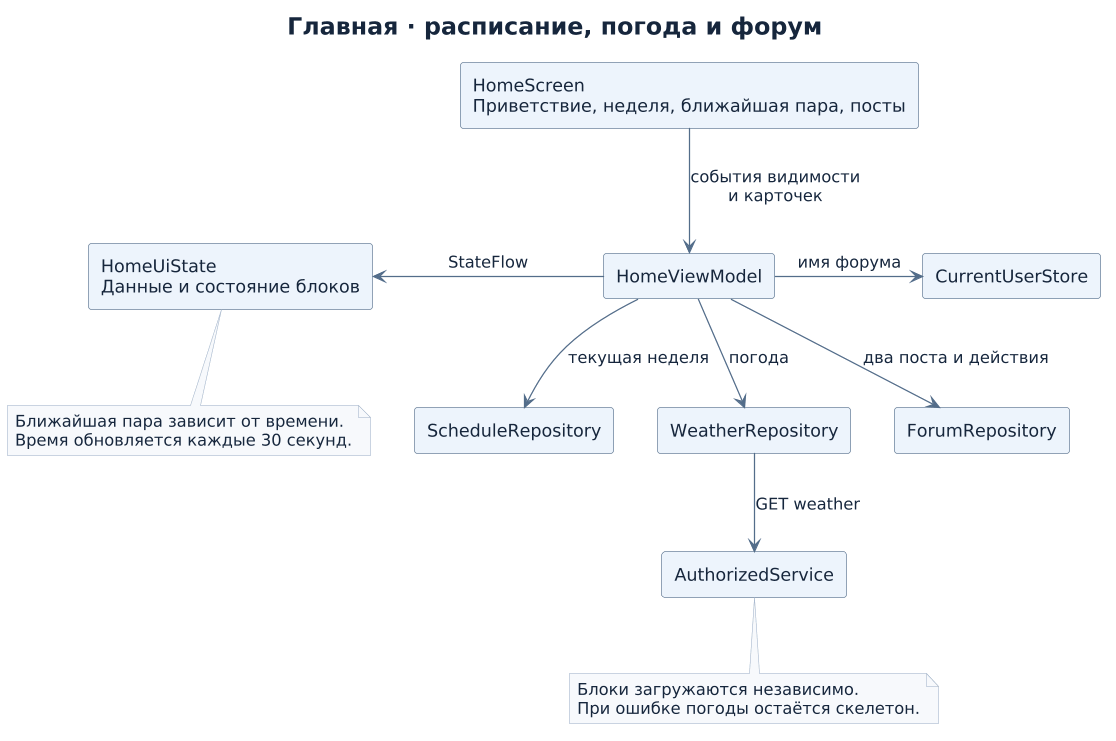

The diagram above was rendered by PlantUML. Its source (embedded in the PNG):
@startuml
' Исходники: ui/main/home/, data/weather/WeatherRepository.kt, data/auth/AuthorizedService.kt
skinparam defaultFontName DejaVu Sans
skinparam defaultFontColor #16263C
skinparam backgroundColor #FFFFFF
skinparam shadowing false
skinparam dpi 120
skinparam ArrowColor #536D8A
skinparam titleFontSize 19
skinparam componentStyle rectangle
skinparam component {
  BackgroundColor #EDF4FC
  BorderColor #536D8A
}
skinparam class {
  BackgroundColor #EDF4FC
  BorderColor #536D8A
  AttributeFontColor #16263C
}
skinparam sequence {
  ParticipantBackgroundColor #EDF4FC
  ParticipantBorderColor #536D8A
  LifeLineBorderColor #536D8A
  GroupBackgroundColor #EDF4FC
}
skinparam activity {
  BackgroundColor #EDF4FC
  BorderColor #536D8A
  DiamondBackgroundColor #EDF4FC
  DiamondBorderColor #536D8A
}
skinparam note {
  BackgroundColor #F7F9FC
  BorderColor #ABBBD0
  FontColor #16263C
}

title Главная · расписание, погода и форум

component "HomeScreen\nПриветствие, неделя, ближайшая пара, посты" as screen
component "HomeViewModel" as vm
component "HomeUiState\nДанные и состояние блоков" as model
component "CurrentUserStore" as user
component "ScheduleRepository" as schedule
component "WeatherRepository" as weather
component "ForumRepository" as forum
component "AuthorizedService" as api

screen -down-> vm : события видимости\nи карточек
vm -left-> model : StateFlow
vm -right-> user : имя форума
vm -down-> schedule : текущая неделя
vm -down-> weather : погода
vm -down-> forum : два поста и действия
weather --> api : GET weather

note bottom of model
  Ближайшая пара зависит от времени.
  Время обновляется каждые 30 секунд.
end note

note bottom of api
  Блоки загружаются независимо.
  При ошибке погоды остаётся скелетон.
end note
@enduml